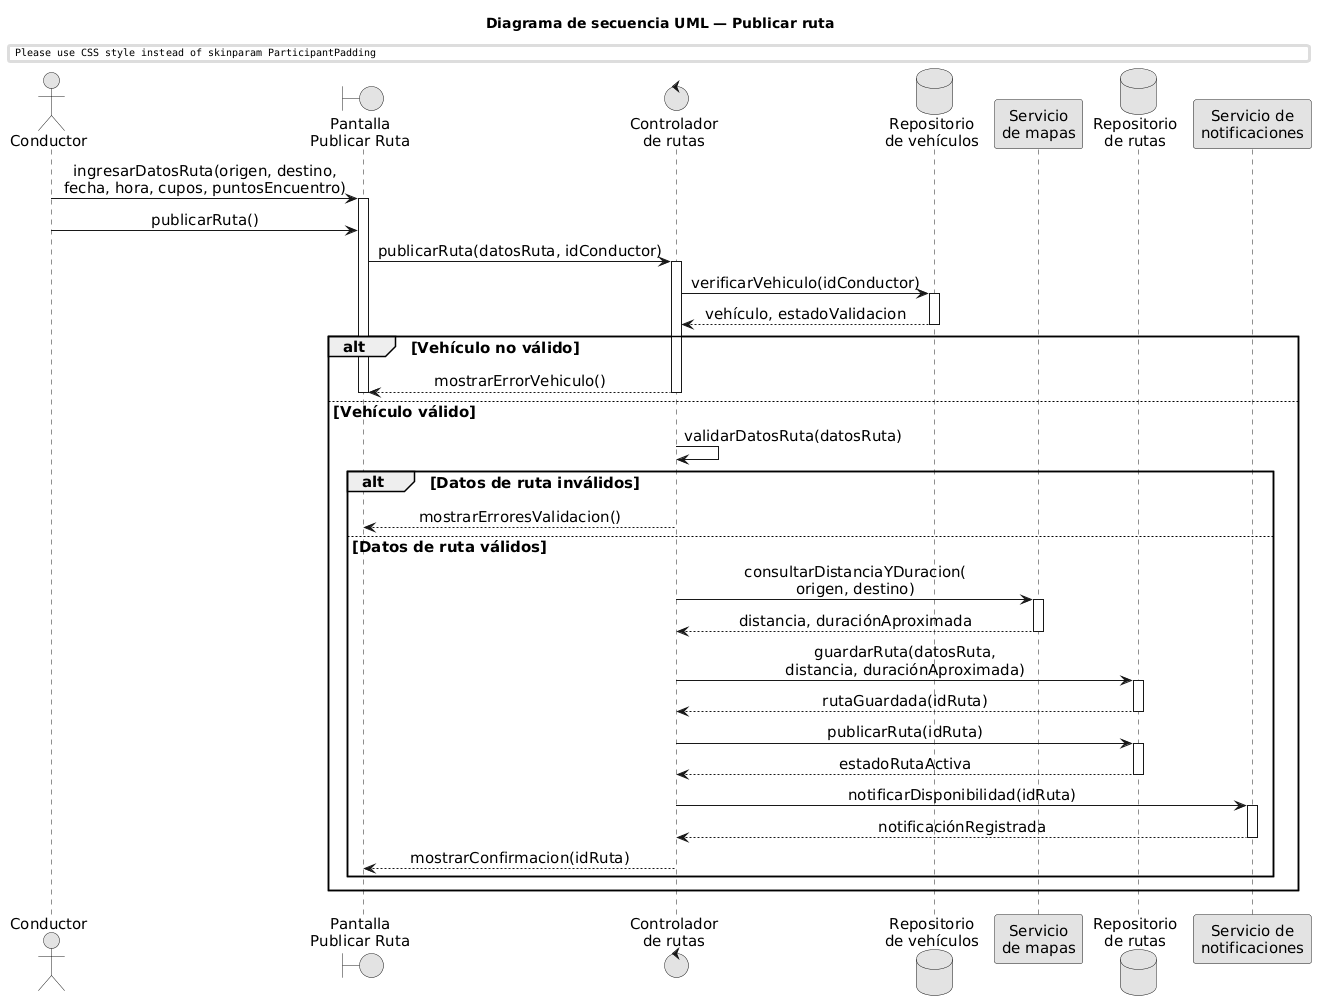

The diagram above was rendered by PlantUML. Its source (embedded in the PNG):
@startuml
title Diagrama de secuencia UML — Publicar ruta

skinparam monochrome true
skinparam shadowing false
skinparam backgroundColor white
skinparam defaultFontName Arial
skinparam defaultFontSize 15
skinparam sequenceMessageAlign center
skinparam responseMessageBelowArrow true
skinparam ParticipantPadding 22
skinparam BoxPadding 10

actor Conductor as C
boundary "Pantalla\nPublicar Ruta" as UI
control "Controlador\nde rutas" as CR
database "Repositorio\nde vehículos" as RV
participant "Servicio\nde mapas" as SM
database "Repositorio\nde rutas" as RR
participant "Servicio de\nnotificaciones" as SN

C -> UI : ingresarDatosRuta(origen, destino,\nfecha, hora, cupos, puntosEncuentro)
activate UI

C -> UI : publicarRuta()

UI -> CR : publicarRuta(datosRuta, idConductor)
activate CR

CR -> RV : verificarVehiculo(idConductor)
activate RV

RV --> CR : vehículo, estadoValidacion
deactivate RV

alt Vehículo no válido

    CR --> UI : mostrarErrorVehiculo()
    deactivate CR
    deactivate UI

else Vehículo válido

    CR -> CR : validarDatosRuta(datosRuta)

    alt Datos de ruta inválidos

        CR --> UI : mostrarErroresValidacion()

    else Datos de ruta válidos

        CR -> SM : consultarDistanciaYDuracion(\norigen, destino)
        activate SM

        SM --> CR : distancia, duraciónAproximada
        deactivate SM

        CR -> RR : guardarRuta(datosRuta,\ndistancia, duraciónAproximada)
        activate RR

        RR --> CR : rutaGuardada(idRuta)
        deactivate RR

        CR -> RR : publicarRuta(idRuta)
        activate RR

        RR --> CR : estadoRutaActiva
        deactivate RR

        CR -> SN : notificarDisponibilidad(idRuta)
        activate SN

        SN --> CR : notificaciónRegistrada
        deactivate SN

        CR --> UI : mostrarConfirmacion(idRuta)

    end

    deactivate CR
    deactivate UI

end
@enduml